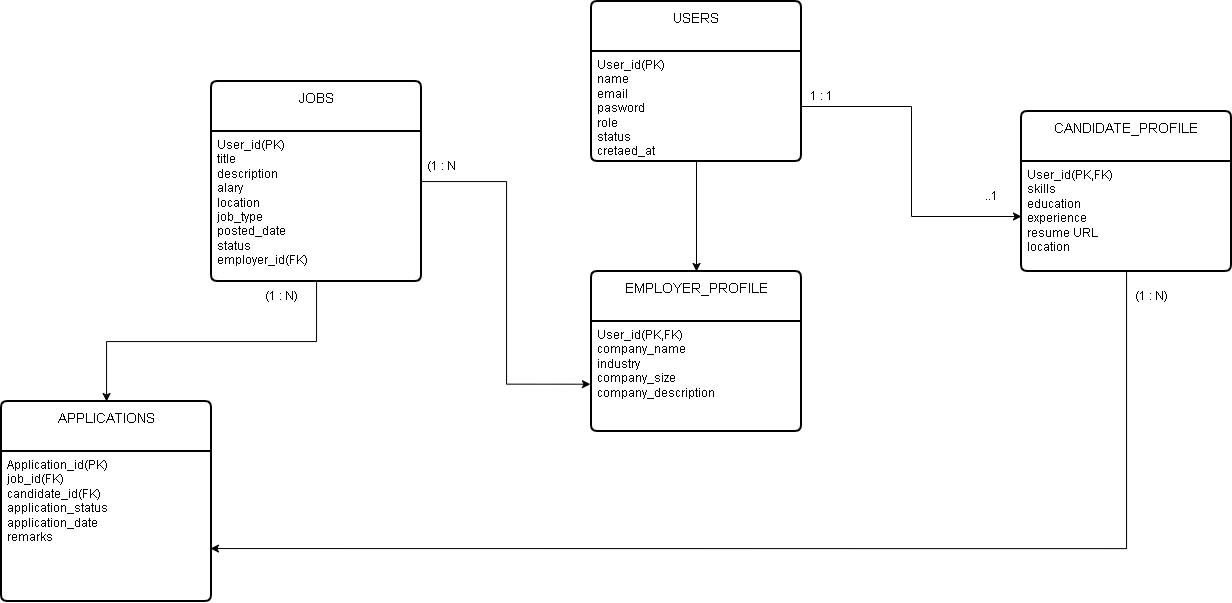

The diagram above was exported from draw.io. Its source (the exported page's mxGraphModel, read from the mxfile embedded in the PNG):
<mxGraphModel dx="2516" dy="865" grid="1" gridSize="10" guides="1" tooltips="1" connect="1" arrows="1" fold="1" page="1" pageScale="1" pageWidth="850" pageHeight="1100" math="0" shadow="0">
  <root>
    <mxCell id="0" />
    <mxCell id="1" parent="0" />
    <mxCell id="jUWWDJP6pLwzi8zEmhQU-10" edge="1" parent="1" source="jUWWDJP6pLwzi8zEmhQU-1" style="edgeStyle=orthogonalEdgeStyle;rounded=0;orthogonalLoop=1;jettySize=auto;html=1;" target="jUWWDJP6pLwzi8zEmhQU-8">
      <mxGeometry relative="1" as="geometry" />
    </mxCell>
    <mxCell id="jUWWDJP6pLwzi8zEmhQU-1" parent="1" style="swimlane;childLayout=stackLayout;horizontal=1;startSize=50;horizontalStack=0;rounded=1;fontSize=14;fontStyle=0;strokeWidth=2;resizeParent=0;resizeLast=1;shadow=0;dashed=0;align=center;arcSize=4;whiteSpace=wrap;html=1;" value="&lt;div&gt;USERS&lt;/div&gt;&lt;div&gt;&lt;br&gt;&lt;/div&gt;" vertex="1">
      <mxGeometry height="160" width="210" x="200" y="120" as="geometry" />
    </mxCell>
    <mxCell id="jUWWDJP6pLwzi8zEmhQU-2" parent="jUWWDJP6pLwzi8zEmhQU-1" style="align=left;strokeColor=none;fillColor=none;spacingLeft=4;spacingRight=4;fontSize=12;verticalAlign=top;resizable=0;rotatable=0;part=1;html=1;whiteSpace=wrap;" value="User_id(PK)&lt;div&gt;name&lt;/div&gt;&lt;div&gt;email&lt;/div&gt;&lt;div&gt;pasword&lt;/div&gt;&lt;div&gt;role&amp;nbsp;&lt;/div&gt;&lt;div&gt;status&lt;/div&gt;&lt;div&gt;cretaed_at&lt;/div&gt;" vertex="1">
      <mxGeometry height="110" width="210" y="50" as="geometry" />
    </mxCell>
    <mxCell id="jUWWDJP6pLwzi8zEmhQU-3" parent="1" style="swimlane;childLayout=stackLayout;horizontal=1;startSize=50;horizontalStack=0;rounded=1;fontSize=14;fontStyle=0;strokeWidth=2;resizeParent=0;resizeLast=1;shadow=0;dashed=0;align=center;arcSize=4;whiteSpace=wrap;html=1;" value="&lt;div&gt;&lt;div&gt;CANDIDATE_PROFILE&lt;/div&gt;&lt;/div&gt;&lt;div&gt;&lt;br&gt;&lt;/div&gt;" vertex="1">
      <mxGeometry height="160" width="210" x="630" y="230" as="geometry" />
    </mxCell>
    <mxCell id="jUWWDJP6pLwzi8zEmhQU-4" parent="jUWWDJP6pLwzi8zEmhQU-3" style="align=left;strokeColor=none;fillColor=none;spacingLeft=4;spacingRight=4;fontSize=12;verticalAlign=top;resizable=0;rotatable=0;part=1;html=1;whiteSpace=wrap;" value="User_id(PK,FK)&lt;div&gt;skills&lt;/div&gt;&lt;div&gt;education&lt;/div&gt;&lt;div&gt;experience&lt;/div&gt;&lt;div&gt;resume URL&lt;/div&gt;&lt;div&gt;location&lt;/div&gt;&lt;div&gt;&lt;br&gt;&lt;/div&gt;" vertex="1">
      <mxGeometry height="110" width="210" y="50" as="geometry" />
    </mxCell>
    <mxCell id="jUWWDJP6pLwzi8zEmhQU-5" edge="1" parent="1" source="jUWWDJP6pLwzi8zEmhQU-2" style="edgeStyle=orthogonalEdgeStyle;rounded=0;orthogonalLoop=1;jettySize=auto;html=1;" target="jUWWDJP6pLwzi8zEmhQU-4">
      <mxGeometry relative="1" as="geometry" />
    </mxCell>
    <mxCell id="jUWWDJP6pLwzi8zEmhQU-6" parent="1" style="text;html=1;whiteSpace=wrap;strokeColor=none;fillColor=none;align=center;verticalAlign=middle;rounded=0;autosize=1;resizable=0;" value="1 : 1" vertex="1">
      <mxGeometry height="30" width="50" x="405" y="200" as="geometry" />
    </mxCell>
    <mxCell id="jUWWDJP6pLwzi8zEmhQU-7" parent="1" style="text;html=1;whiteSpace=wrap;strokeColor=none;fillColor=none;align=center;verticalAlign=middle;rounded=0;autosize=1;resizable=0;" value="..1" vertex="1">
      <mxGeometry height="30" width="40" x="580" y="300" as="geometry" />
    </mxCell>
    <mxCell id="jUWWDJP6pLwzi8zEmhQU-8" parent="1" style="swimlane;childLayout=stackLayout;horizontal=1;startSize=50;horizontalStack=0;rounded=1;fontSize=14;fontStyle=0;strokeWidth=2;resizeParent=0;resizeLast=1;shadow=0;dashed=0;align=center;arcSize=4;whiteSpace=wrap;html=1;" value="&lt;div&gt;&lt;div&gt;EMPLOYER_PROFILE&lt;/div&gt;&lt;/div&gt;&lt;div&gt;&lt;br&gt;&lt;/div&gt;" vertex="1">
      <mxGeometry height="160" width="210" x="200" y="390" as="geometry" />
    </mxCell>
    <mxCell id="jUWWDJP6pLwzi8zEmhQU-9" parent="jUWWDJP6pLwzi8zEmhQU-8" style="align=left;strokeColor=none;fillColor=none;spacingLeft=4;spacingRight=4;fontSize=12;verticalAlign=top;resizable=0;rotatable=0;part=1;html=1;whiteSpace=wrap;" value="User_id(PK,FK)&lt;div&gt;company_name&lt;/div&gt;&lt;div&gt;industry&lt;/div&gt;&lt;div&gt;company_size&lt;/div&gt;&lt;div&gt;company_description&lt;/div&gt;" vertex="1">
      <mxGeometry height="110" width="210" y="50" as="geometry" />
    </mxCell>
    <mxCell id="EyUvhIFaPxO6LcYkK0M4-1" edge="1" parent="1" source="jUWWDJP6pLwzi8zEmhQU-11" style="edgeStyle=orthogonalEdgeStyle;rounded=0;orthogonalLoop=1;jettySize=auto;html=1;" target="jUWWDJP6pLwzi8zEmhQU-13">
      <mxGeometry relative="1" as="geometry" />
    </mxCell>
    <mxCell id="jUWWDJP6pLwzi8zEmhQU-11" parent="1" style="swimlane;childLayout=stackLayout;horizontal=1;startSize=50;horizontalStack=0;rounded=1;fontSize=14;fontStyle=0;strokeWidth=2;resizeParent=0;resizeLast=1;shadow=0;dashed=0;align=center;arcSize=4;whiteSpace=wrap;html=1;" value="&lt;div&gt;&lt;div&gt;JOBS&lt;/div&gt;&lt;/div&gt;&lt;div&gt;&lt;br&gt;&lt;/div&gt;" vertex="1">
      <mxGeometry height="200" width="210" x="-180" y="200" as="geometry" />
    </mxCell>
    <mxCell id="jUWWDJP6pLwzi8zEmhQU-12" parent="jUWWDJP6pLwzi8zEmhQU-11" style="align=left;strokeColor=none;fillColor=none;spacingLeft=4;spacingRight=4;fontSize=12;verticalAlign=top;resizable=0;rotatable=0;part=1;html=1;whiteSpace=wrap;" value="User_id(PK)&lt;div&gt;title&lt;/div&gt;&lt;div&gt;description&lt;/div&gt;&lt;div&gt;alary&lt;/div&gt;&lt;div&gt;location&lt;/div&gt;&lt;div&gt;job_type&lt;/div&gt;&lt;div&gt;posted_date&lt;/div&gt;&lt;div&gt;status&lt;/div&gt;&lt;div&gt;employer_id(FK)&lt;/div&gt;" vertex="1">
      <mxGeometry height="150" width="210" y="50" as="geometry" />
    </mxCell>
    <mxCell id="jUWWDJP6pLwzi8zEmhQU-13" parent="1" style="swimlane;childLayout=stackLayout;horizontal=1;startSize=50;horizontalStack=0;rounded=1;fontSize=14;fontStyle=0;strokeWidth=2;resizeParent=0;resizeLast=1;shadow=0;dashed=0;align=center;arcSize=4;whiteSpace=wrap;html=1;" value="&lt;div&gt;&lt;div&gt;&lt;div&gt;APPLICATIONS&lt;/div&gt;&lt;/div&gt;&lt;/div&gt;&lt;div&gt;&lt;br&gt;&lt;/div&gt;" vertex="1">
      <mxGeometry height="200" width="210" x="-390" y="520" as="geometry" />
    </mxCell>
    <mxCell id="jUWWDJP6pLwzi8zEmhQU-14" parent="jUWWDJP6pLwzi8zEmhQU-13" style="align=left;strokeColor=none;fillColor=none;spacingLeft=4;spacingRight=4;fontSize=12;verticalAlign=top;resizable=0;rotatable=0;part=1;html=1;whiteSpace=wrap;" value="Application_id(PK)&lt;div&gt;job_id(FK)&lt;/div&gt;&lt;div&gt;candidate_id(FK)&lt;/div&gt;&lt;div&gt;application_status&lt;/div&gt;&lt;div&gt;application_date&lt;/div&gt;&lt;div&gt;remarks&lt;/div&gt;" vertex="1">
      <mxGeometry height="150" width="210" y="50" as="geometry" />
    </mxCell>
    <mxCell id="EyUvhIFaPxO6LcYkK0M4-3" edge="1" parent="1" source="jUWWDJP6pLwzi8zEmhQU-11" style="edgeStyle=orthogonalEdgeStyle;rounded=0;orthogonalLoop=1;jettySize=auto;html=1;entryX=-0.005;entryY=0.57;entryDx=0;entryDy=0;entryPerimeter=0;" target="jUWWDJP6pLwzi8zEmhQU-9">
      <mxGeometry relative="1" as="geometry" />
    </mxCell>
    <mxCell id="EyUvhIFaPxO6LcYkK0M4-5" edge="1" parent="1" source="jUWWDJP6pLwzi8zEmhQU-4" style="edgeStyle=orthogonalEdgeStyle;rounded=0;orthogonalLoop=1;jettySize=auto;html=1;entryX=0.995;entryY=0.647;entryDx=0;entryDy=0;entryPerimeter=0;" target="jUWWDJP6pLwzi8zEmhQU-14">
      <mxGeometry relative="1" as="geometry">
        <Array as="points">
          <mxPoint x="735" y="667" />
        </Array>
      </mxGeometry>
    </mxCell>
    <mxCell id="EyUvhIFaPxO6LcYkK0M4-6" parent="1" style="text;html=1;whiteSpace=wrap;strokeColor=none;fillColor=none;align=center;verticalAlign=middle;rounded=0;autosize=1;resizable=0;" value="(1 : N" vertex="1">
      <mxGeometry height="30" width="50" x="25" y="270" as="geometry" />
    </mxCell>
    <mxCell id="EyUvhIFaPxO6LcYkK0M4-7" parent="1" style="text;html=1;whiteSpace=wrap;strokeColor=none;fillColor=none;align=center;verticalAlign=middle;rounded=0;autosize=1;resizable=0;" value="(1 : N)" vertex="1">
      <mxGeometry height="30" width="60" x="730" y="400" as="geometry" />
    </mxCell>
    <mxCell id="EyUvhIFaPxO6LcYkK0M4-8" parent="1" style="text;html=1;whiteSpace=wrap;strokeColor=none;fillColor=none;align=center;verticalAlign=middle;rounded=0;autosize=1;resizable=0;" value="(1 : N)" vertex="1">
      <mxGeometry height="30" width="60" x="-140" y="400" as="geometry" />
    </mxCell>
  </root>
</mxGraphModel>